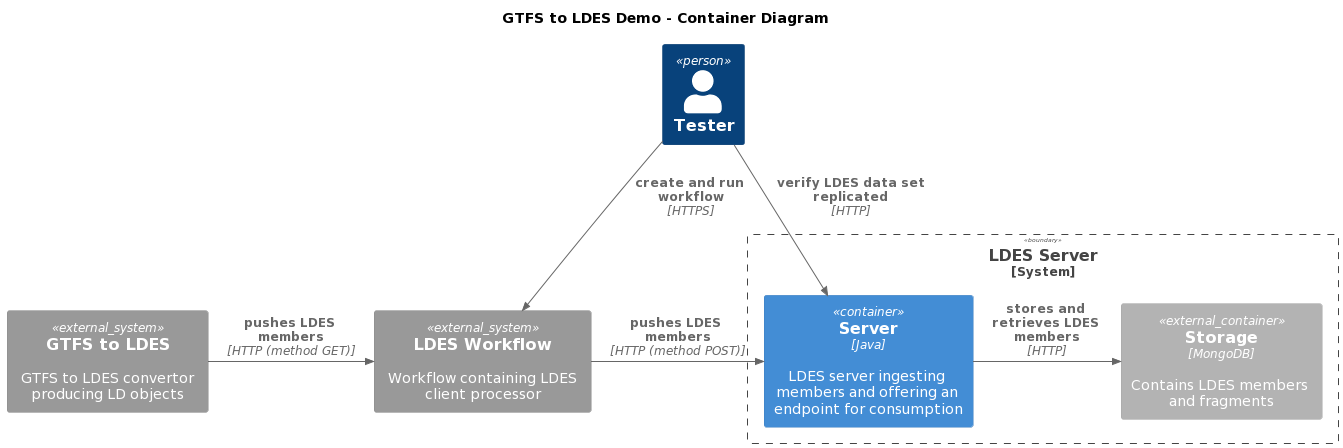

The diagram above was rendered by PlantUML. Its source (embedded in the PNG):
@startuml
!include https://raw.githubusercontent.com/plantuml-stdlib/C4-PlantUML/master/C4_Container.puml

title GTFS to LDES Demo - Container Diagram

Person(tester, "Tester")

System_Ext(gtfs2ldes, "GTFS to LDES", "GTFS to LDES convertor producing LD objects")
System_Ext(workflow, "LDES Workflow", "Workflow containing LDES client processor")

System_Boundary(server_host, "LDES Server"){
    Container(server, "Server", "Java", "LDES server ingesting members and offering an endpoint for consumption")
    Container_Ext(database, "Storage", "MongoDB", "Contains LDES members and fragments")
}

Rel_D(tester, workflow, "create and run workflow", "HTTPS")
Rel_D(tester, server, "verify LDES data set replicated", "HTTP")
Rel_R(gtfs2ldes, workflow, "pushes LDES members", "HTTP (method GET)")
Rel_R(workflow, server, "pushes LDES members", "HTTP (method POST)")
Rel_R(server, database, "stores and retrieves LDES members", "HTTP")
@enduml